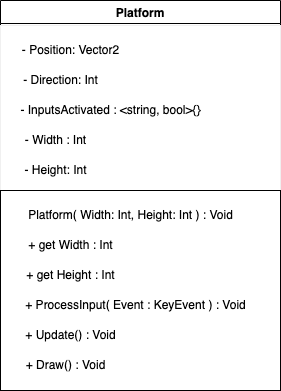

The diagram above was exported from draw.io. Its source (the exported page's mxGraphModel, read from the mxfile embedded in the PNG):
<mxGraphModel dx="536" dy="361" grid="1" gridSize="10" guides="1" tooltips="1" connect="1" arrows="1" fold="1" page="1" pageScale="1" pageWidth="827" pageHeight="1169" math="0" shadow="0">
  <root>
    <mxCell id="0" />
    <mxCell id="1" parent="0" />
    <mxCell id="2" value="Platform" style="swimlane;fillColor=#FFFFFF;" parent="1" vertex="1">
      <mxGeometry x="180" y="10" width="280" height="195" as="geometry" />
    </mxCell>
    <mxCell id="21" value="" style="whiteSpace=wrap;html=1;strokeColor=#F0F0F0;fillColor=#FFFFFF;" parent="2" vertex="1">
      <mxGeometry y="25" width="280" height="165" as="geometry" />
    </mxCell>
    <mxCell id="3" value="- Position: Vector2&lt;br&gt;" style="text;html=1;align=center;verticalAlign=middle;resizable=0;points=[];autosize=1;strokeColor=none;fillColor=#FFFFFF;" parent="2" vertex="1">
      <mxGeometry x="10" y="35" width="120" height="30" as="geometry" />
    </mxCell>
    <mxCell id="5" value="- Direction: Int" style="text;html=1;align=center;verticalAlign=middle;resizable=0;points=[];autosize=1;strokeColor=none;fillColor=#FFFFFF;" parent="2" vertex="1">
      <mxGeometry x="10" y="65" width="100" height="30" as="geometry" />
    </mxCell>
    <mxCell id="6" value="- InputsActivated : &amp;lt;string, bool&amp;gt;{}" style="text;html=1;align=center;verticalAlign=middle;resizable=0;points=[];autosize=1;strokeColor=none;fillColor=#FFFFFF;" parent="2" vertex="1">
      <mxGeometry x="10" y="95" width="200" height="30" as="geometry" />
    </mxCell>
    <mxCell id="12" value="- Width : Int" style="text;html=1;align=center;verticalAlign=middle;resizable=0;points=[];autosize=1;strokeColor=none;fillColor=#FFFFFF;" parent="2" vertex="1">
      <mxGeometry x="15" y="125" width="80" height="30" as="geometry" />
    </mxCell>
    <mxCell id="13" value="- Height: Int" style="text;html=1;align=center;verticalAlign=middle;resizable=0;points=[];autosize=1;strokeColor=none;fillColor=#FFFFFF;" parent="2" vertex="1">
      <mxGeometry x="10" y="155" width="90" height="30" as="geometry" />
    </mxCell>
    <mxCell id="11" value="" style="rounded=0;whiteSpace=wrap;html=1;" parent="1" vertex="1">
      <mxGeometry x="180" y="200" width="280" height="200" as="geometry" />
    </mxCell>
    <mxCell id="14" value="Platform( Width: Int, Height: Int ) : Void" style="text;html=1;align=center;verticalAlign=middle;resizable=0;points=[];autosize=1;strokeColor=none;fillColor=none;" parent="1" vertex="1">
      <mxGeometry x="195" y="210" width="230" height="30" as="geometry" />
    </mxCell>
    <mxCell id="15" value="+ ProcessInput( Event : KeyEvent ) : Void" style="text;html=1;align=center;verticalAlign=middle;resizable=0;points=[];autosize=1;strokeColor=none;fillColor=none;" parent="1" vertex="1">
      <mxGeometry x="195" y="300" width="240" height="30" as="geometry" />
    </mxCell>
    <mxCell id="16" value="+ Update() : Void" style="text;html=1;align=center;verticalAlign=middle;resizable=0;points=[];autosize=1;strokeColor=none;fillColor=none;" parent="1" vertex="1">
      <mxGeometry x="195" y="330" width="110" height="30" as="geometry" />
    </mxCell>
    <mxCell id="17" value="+ Draw() : Void" style="text;html=1;align=center;verticalAlign=middle;resizable=0;points=[];autosize=1;strokeColor=none;fillColor=none;" parent="1" vertex="1">
      <mxGeometry x="195" y="360" width="100" height="30" as="geometry" />
    </mxCell>
    <mxCell id="18" value="+ get Width : Int" style="text;html=1;align=center;verticalAlign=middle;resizable=0;points=[];autosize=1;strokeColor=none;fillColor=none;" parent="1" vertex="1">
      <mxGeometry x="195" y="240" width="110" height="30" as="geometry" />
    </mxCell>
    <mxCell id="19" value="+ get Height : Int" style="text;html=1;align=center;verticalAlign=middle;resizable=0;points=[];autosize=1;strokeColor=none;fillColor=none;" parent="1" vertex="1">
      <mxGeometry x="195" y="270" width="110" height="30" as="geometry" />
    </mxCell>
  </root>
</mxGraphModel>